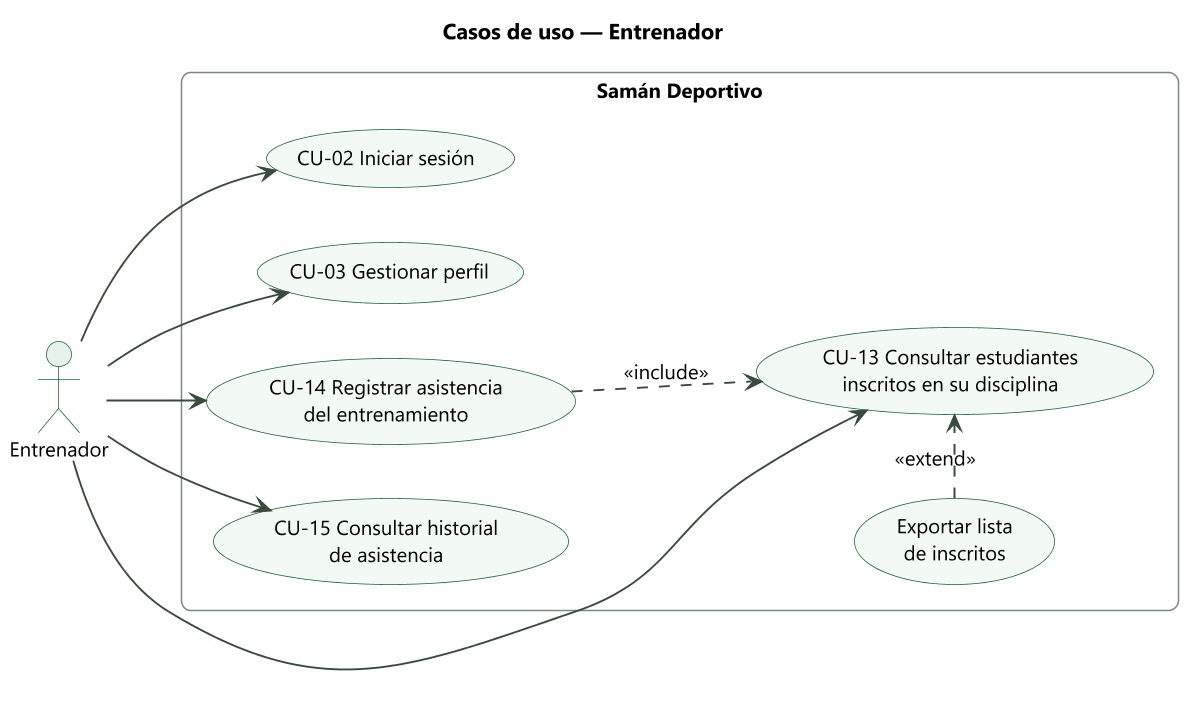

The diagram above was rendered by PlantUML. Its source (embedded in the PNG):
@startuml
!include _estilo.iuml
title Casos de uso — Entrenador
left to right direction
actor "Entrenador" as T
rectangle "Samán Deportivo" {
  usecase "CU-02 Iniciar sesión" as CU02
  usecase "CU-03 Gestionar perfil" as CU03
  usecase "CU-13 Consultar estudiantes\ninscritos en su disciplina" as CU13
  usecase "CU-14 Registrar asistencia\ndel entrenamiento" as CU14
  usecase "CU-15 Consultar historial\nde asistencia" as CU15
  usecase "Exportar lista\nde inscritos" as EXP
}
T --> CU02
T --> CU03
T --> CU13
T --> CU14
T --> CU15
CU14 ..> CU13 : <<include>>
EXP .> CU13 : <<extend>>
@enduml